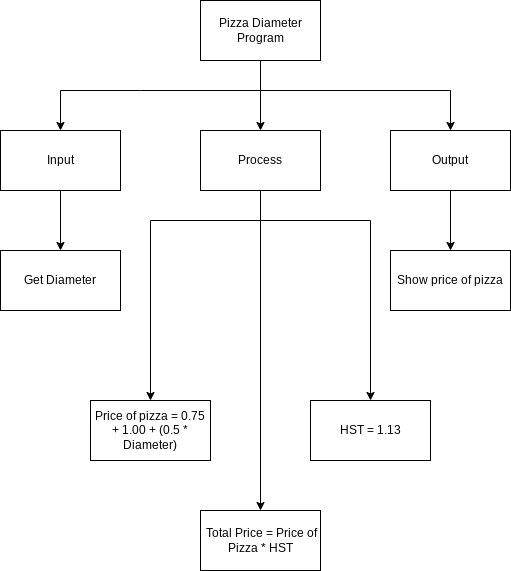

The diagram above was exported from draw.io. Its source (the exported page's mxGraphModel, read from the mxfile embedded in the PNG):
<mxGraphModel dx="594" dy="561" grid="1" gridSize="10" guides="1" tooltips="1" connect="1" arrows="1" fold="1" page="1" pageScale="1" pageWidth="827" pageHeight="1169" math="0" shadow="0">
  <root>
    <mxCell id="0" />
    <mxCell id="1" parent="0" />
    <mxCell id="7" style="edgeStyle=none;html=1;exitX=0.5;exitY=1;exitDx=0;exitDy=0;entryX=0.5;entryY=0;entryDx=0;entryDy=0;" parent="1" source="2" target="4" edge="1">
      <mxGeometry relative="1" as="geometry" />
    </mxCell>
    <mxCell id="9" style="edgeStyle=none;html=1;entryX=0.5;entryY=0;entryDx=0;entryDy=0;rounded=0;" parent="1" target="3" edge="1">
      <mxGeometry relative="1" as="geometry">
        <mxPoint x="290" y="170" as="sourcePoint" />
        <Array as="points">
          <mxPoint x="170" y="170" />
          <mxPoint x="90" y="170" />
        </Array>
      </mxGeometry>
    </mxCell>
    <mxCell id="10" style="edgeStyle=none;html=1;entryX=0.5;entryY=0;entryDx=0;entryDy=0;rounded=0;" parent="1" target="5" edge="1">
      <mxGeometry relative="1" as="geometry">
        <mxPoint x="290" y="170" as="sourcePoint" />
        <Array as="points">
          <mxPoint x="480" y="170" />
        </Array>
      </mxGeometry>
    </mxCell>
    <mxCell id="2" value="Pizza Diameter Program" style="rounded=0;whiteSpace=wrap;html=1;" parent="1" vertex="1">
      <mxGeometry x="230" y="80" width="120" height="60" as="geometry" />
    </mxCell>
    <mxCell id="14" style="edgeStyle=none;html=1;exitX=0.5;exitY=1;exitDx=0;exitDy=0;" parent="1" source="3" target="11" edge="1">
      <mxGeometry relative="1" as="geometry" />
    </mxCell>
    <mxCell id="3" value="Input" style="rounded=0;whiteSpace=wrap;html=1;" parent="1" vertex="1">
      <mxGeometry x="30" y="210" width="120" height="60" as="geometry" />
    </mxCell>
    <mxCell id="15" style="edgeStyle=none;html=1;entryX=0.5;entryY=0;entryDx=0;entryDy=0;rounded=0;" parent="1" target="12" edge="1">
      <mxGeometry relative="1" as="geometry">
        <Array as="points">
          <mxPoint x="180" y="300" />
        </Array>
        <mxPoint x="290" y="300" as="sourcePoint" />
      </mxGeometry>
    </mxCell>
    <mxCell id="19" style="edgeStyle=none;html=1;exitX=0.5;exitY=1;exitDx=0;exitDy=0;entryX=0.5;entryY=0;entryDx=0;entryDy=0;" parent="1" source="4" edge="1" target="21">
      <mxGeometry relative="1" as="geometry">
        <mxPoint x="290" y="330" as="targetPoint" />
      </mxGeometry>
    </mxCell>
    <mxCell id="20" style="edgeStyle=none;html=1;entryX=0.5;entryY=0;entryDx=0;entryDy=0;rounded=0;" parent="1" target="22" edge="1">
      <mxGeometry relative="1" as="geometry">
        <mxPoint x="400" y="480" as="targetPoint" />
        <Array as="points">
          <mxPoint x="400" y="300" />
        </Array>
        <mxPoint x="290" y="300" as="sourcePoint" />
      </mxGeometry>
    </mxCell>
    <mxCell id="4" value="Process" style="rounded=0;whiteSpace=wrap;html=1;" parent="1" vertex="1">
      <mxGeometry x="230" y="210" width="120" height="60" as="geometry" />
    </mxCell>
    <mxCell id="16" style="edgeStyle=none;html=1;exitX=0.5;exitY=1;exitDx=0;exitDy=0;entryX=0.5;entryY=0;entryDx=0;entryDy=0;" parent="1" source="5" target="13" edge="1">
      <mxGeometry relative="1" as="geometry">
        <mxPoint x="480" y="310" as="targetPoint" />
      </mxGeometry>
    </mxCell>
    <mxCell id="5" value="Output" style="rounded=0;whiteSpace=wrap;html=1;" parent="1" vertex="1">
      <mxGeometry x="420" y="210" width="120" height="60" as="geometry" />
    </mxCell>
    <mxCell id="11" value="Get Diameter" style="rounded=0;whiteSpace=wrap;html=1;" parent="1" vertex="1">
      <mxGeometry x="30" y="330" width="120" height="60" as="geometry" />
    </mxCell>
    <mxCell id="12" value="Price of pizza = 0.75 + 1.00 + (0.5 * Diameter)" style="rounded=0;whiteSpace=wrap;html=1;" parent="1" vertex="1">
      <mxGeometry x="120" y="480" width="120" height="60" as="geometry" />
    </mxCell>
    <mxCell id="13" value="Show price of pizza" style="rounded=0;whiteSpace=wrap;html=1;" parent="1" vertex="1">
      <mxGeometry x="420" y="330" width="120" height="60" as="geometry" />
    </mxCell>
    <mxCell id="21" value="&amp;nbsp;Total Price = Price of Pizza * HST" style="rounded=0;whiteSpace=wrap;html=1;" parent="1" vertex="1">
      <mxGeometry x="230" y="590" width="120" height="60" as="geometry" />
    </mxCell>
    <mxCell id="22" value="HST = 1.13" style="rounded=0;whiteSpace=wrap;html=1;" parent="1" vertex="1">
      <mxGeometry x="340" y="480" width="120" height="60" as="geometry" />
    </mxCell>
  </root>
</mxGraphModel>